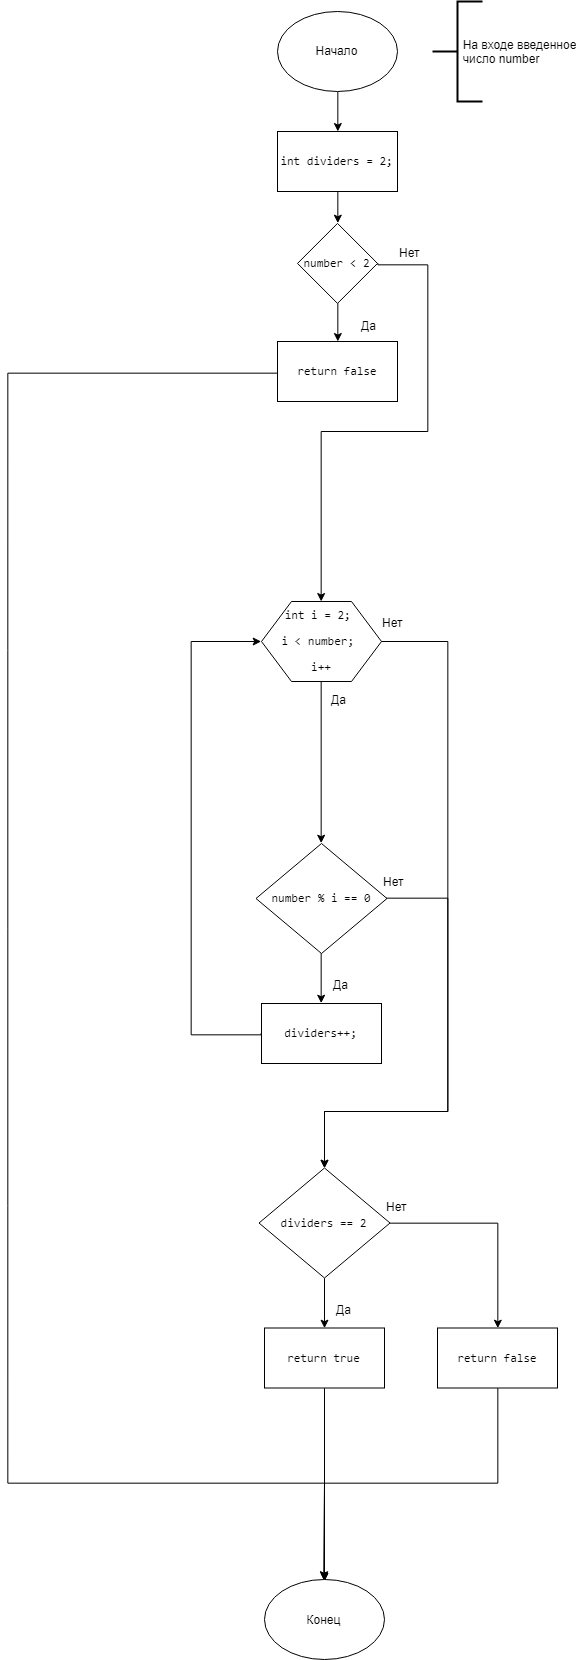

The diagram above was exported from draw.io. Its source (the exported page's mxGraphModel, read from the mxfile embedded in the PNG):
<mxGraphModel dx="1683" dy="835" grid="1" gridSize="10" guides="1" tooltips="1" connect="1" arrows="1" fold="1" page="1" pageScale="1" pageWidth="827" pageHeight="1169" math="0" shadow="0">
  <root>
    <mxCell id="0" />
    <mxCell id="1" parent="0" />
    <mxCell id="iw5fvtHskUBYSYBMDhiD-2" style="edgeStyle=orthogonalEdgeStyle;rounded=0;orthogonalLoop=1;jettySize=auto;html=1;exitX=0.5;exitY=1;exitDx=0;exitDy=0;entryX=0.5;entryY=0;entryDx=0;entryDy=0;" edge="1" parent="1" source="4uL-FQDXylC2s6gyvg2Y-1" target="iw5fvtHskUBYSYBMDhiD-1">
      <mxGeometry relative="1" as="geometry" />
    </mxCell>
    <mxCell id="4uL-FQDXylC2s6gyvg2Y-1" value="Начало" style="ellipse;whiteSpace=wrap;html=1;" parent="1" vertex="1">
      <mxGeometry x="340" y="130" width="120" height="80" as="geometry" />
    </mxCell>
    <mxCell id="jrCzp0euyDqAISATFkRB-6" style="edgeStyle=orthogonalEdgeStyle;rounded=0;orthogonalLoop=1;jettySize=auto;html=1;exitX=0;exitY=0.5;exitDx=0;exitDy=0;entryX=0.5;entryY=0;entryDx=0;entryDy=0;" parent="1" edge="1">
      <mxGeometry relative="1" as="geometry">
        <mxPoint x="387" y="1699.3333333333335" as="targetPoint" />
        <Array as="points">
          <mxPoint x="70" y="491" />
          <mxPoint x="70" y="1601" />
          <mxPoint x="387" y="1601" />
        </Array>
        <mxPoint x="340.3333333333335" y="491" as="sourcePoint" />
      </mxGeometry>
    </mxCell>
    <mxCell id="4uL-FQDXylC2s6gyvg2Y-7" value="&lt;pre&gt;return false&lt;/pre&gt;" style="rounded=0;whiteSpace=wrap;html=1;" parent="1" vertex="1">
      <mxGeometry x="340" y="460" width="120" height="60" as="geometry" />
    </mxCell>
    <mxCell id="4uL-FQDXylC2s6gyvg2Y-20" value="Да" style="text;html=1;resizable=0;points=[];autosize=1;align=left;verticalAlign=top;spacingTop=-4;" parent="1" vertex="1">
      <mxGeometry x="422" y="435" width="30" height="20" as="geometry" />
    </mxCell>
    <mxCell id="4uL-FQDXylC2s6gyvg2Y-23" value="Нет" style="text;html=1;resizable=0;points=[];autosize=1;align=left;verticalAlign=top;spacingTop=-4;" parent="1" vertex="1">
      <mxGeometry x="460" y="362" width="40" height="20" as="geometry" />
    </mxCell>
    <mxCell id="4uL-FQDXylC2s6gyvg2Y-42" style="edgeStyle=orthogonalEdgeStyle;rounded=0;orthogonalLoop=1;jettySize=auto;html=1;exitX=0;exitY=0.5;exitDx=0;exitDy=0;entryX=0;entryY=0.5;entryDx=0;entryDy=0;" parent="1" source="4uL-FQDXylC2s6gyvg2Y-28" target="4uL-FQDXylC2s6gyvg2Y-31" edge="1">
      <mxGeometry relative="1" as="geometry">
        <Array as="points">
          <mxPoint x="254" y="1153" />
          <mxPoint x="254" y="760" />
        </Array>
      </mxGeometry>
    </mxCell>
    <mxCell id="4uL-FQDXylC2s6gyvg2Y-28" value="&lt;pre&gt;&lt;pre&gt;&lt;pre&gt;dividers++&lt;span&gt;;&lt;/span&gt;&lt;/pre&gt;&lt;/pre&gt;&lt;/pre&gt;" style="rounded=0;whiteSpace=wrap;html=1;" parent="1" vertex="1">
      <mxGeometry x="324" y="1122" width="120" height="60" as="geometry" />
    </mxCell>
    <mxCell id="jrCzp0euyDqAISATFkRB-8" style="edgeStyle=orthogonalEdgeStyle;rounded=0;orthogonalLoop=1;jettySize=auto;html=1;exitX=0.5;exitY=1;exitDx=0;exitDy=0;entryX=0.5;entryY=0;entryDx=0;entryDy=0;" parent="1" source="4uL-FQDXylC2s6gyvg2Y-31" target="4uL-FQDXylC2s6gyvg2Y-37" edge="1">
      <mxGeometry relative="1" as="geometry">
        <mxPoint x="384" y="851" as="targetPoint" />
      </mxGeometry>
    </mxCell>
    <mxCell id="jrCzp0euyDqAISATFkRB-16" style="edgeStyle=orthogonalEdgeStyle;rounded=0;orthogonalLoop=1;jettySize=auto;html=1;exitX=1;exitY=0.5;exitDx=0;exitDy=0;entryX=0.5;entryY=0;entryDx=0;entryDy=0;" parent="1" source="4uL-FQDXylC2s6gyvg2Y-31" target="iw5fvtHskUBYSYBMDhiD-7" edge="1">
      <mxGeometry relative="1" as="geometry">
        <Array as="points">
          <mxPoint x="510" y="760" />
          <mxPoint x="510" y="1230" />
          <mxPoint x="387" y="1230" />
        </Array>
        <mxPoint x="443" y="1300" as="targetPoint" />
      </mxGeometry>
    </mxCell>
    <mxCell id="4uL-FQDXylC2s6gyvg2Y-31" value="&lt;pre&gt;&lt;pre&gt;&lt;pre&gt;&lt;pre&gt;&lt;pre&gt;&lt;span&gt;int &lt;/span&gt;i = &lt;span&gt;2&lt;/span&gt;&lt;span&gt;; &lt;/span&gt;&lt;/pre&gt;&lt;pre&gt;i &amp;lt; number&lt;span&gt;; &lt;/span&gt;&lt;/pre&gt;&lt;pre&gt;i++&lt;/pre&gt;&lt;/pre&gt;&lt;/pre&gt;&lt;/pre&gt;&lt;/pre&gt;" style="shape=hexagon;perimeter=hexagonPerimeter2;whiteSpace=wrap;html=1;" parent="1" vertex="1">
      <mxGeometry x="324" y="720" width="120" height="80" as="geometry" />
    </mxCell>
    <mxCell id="4uL-FQDXylC2s6gyvg2Y-34" value="Нет" style="text;html=1;resizable=0;points=[];autosize=1;align=left;verticalAlign=top;spacingTop=-4;" parent="1" vertex="1">
      <mxGeometry x="443" y="732" width="40" height="20" as="geometry" />
    </mxCell>
    <mxCell id="4uL-FQDXylC2s6gyvg2Y-39" style="edgeStyle=orthogonalEdgeStyle;rounded=0;orthogonalLoop=1;jettySize=auto;html=1;exitX=0.5;exitY=1;exitDx=0;exitDy=0;entryX=0.5;entryY=0;entryDx=0;entryDy=0;" parent="1" source="4uL-FQDXylC2s6gyvg2Y-37" target="4uL-FQDXylC2s6gyvg2Y-28" edge="1">
      <mxGeometry relative="1" as="geometry" />
    </mxCell>
    <mxCell id="jrCzp0euyDqAISATFkRB-10" style="edgeStyle=orthogonalEdgeStyle;rounded=0;orthogonalLoop=1;jettySize=auto;html=1;exitX=1;exitY=0.5;exitDx=0;exitDy=0;entryX=0.5;entryY=0;entryDx=0;entryDy=0;" parent="1" source="4uL-FQDXylC2s6gyvg2Y-37" target="iw5fvtHskUBYSYBMDhiD-7" edge="1">
      <mxGeometry relative="1" as="geometry">
        <mxPoint x="387" y="1269" as="targetPoint" />
        <Array as="points">
          <mxPoint x="510" y="1017" />
          <mxPoint x="510" y="1230" />
          <mxPoint x="387" y="1230" />
        </Array>
      </mxGeometry>
    </mxCell>
    <mxCell id="4uL-FQDXylC2s6gyvg2Y-37" value="&lt;pre&gt;&lt;pre&gt;&lt;pre&gt;number % i == &lt;span&gt;0&lt;/span&gt;&lt;/pre&gt;&lt;/pre&gt;&lt;/pre&gt;" style="rhombus;whiteSpace=wrap;html=1;" parent="1" vertex="1">
      <mxGeometry x="318.5" y="962" width="131" height="110" as="geometry" />
    </mxCell>
    <mxCell id="4uL-FQDXylC2s6gyvg2Y-45" value="Конец" style="ellipse;whiteSpace=wrap;html=1;" parent="1" vertex="1">
      <mxGeometry x="326.5" y="1698.4000244140625" width="120" height="80" as="geometry" />
    </mxCell>
    <mxCell id="jrCzp0euyDqAISATFkRB-1" value="Да" style="text;html=1;resizable=0;points=[];autosize=1;align=left;verticalAlign=top;spacingTop=-4;" parent="1" vertex="1">
      <mxGeometry x="394" y="1094" width="30" height="20" as="geometry" />
    </mxCell>
    <mxCell id="jrCzp0euyDqAISATFkRB-5" style="edgeStyle=orthogonalEdgeStyle;rounded=0;orthogonalLoop=1;jettySize=auto;html=1;exitX=0.5;exitY=1;exitDx=0;exitDy=0;entryX=0.5;entryY=0;entryDx=0;entryDy=0;" parent="1" source="jrCzp0euyDqAISATFkRB-3" target="4uL-FQDXylC2s6gyvg2Y-7" edge="1">
      <mxGeometry relative="1" as="geometry" />
    </mxCell>
    <mxCell id="jrCzp0euyDqAISATFkRB-18" style="edgeStyle=orthogonalEdgeStyle;rounded=0;orthogonalLoop=1;jettySize=auto;html=1;exitX=1;exitY=0.5;exitDx=0;exitDy=0;entryX=0.5;entryY=0;entryDx=0;entryDy=0;" parent="1" source="jrCzp0euyDqAISATFkRB-3" target="4uL-FQDXylC2s6gyvg2Y-31" edge="1">
      <mxGeometry relative="1" as="geometry">
        <Array as="points">
          <mxPoint x="440" y="383" />
          <mxPoint x="490" y="383" />
          <mxPoint x="490" y="550" />
          <mxPoint x="384" y="550" />
        </Array>
        <mxPoint x="384" y="580" as="targetPoint" />
      </mxGeometry>
    </mxCell>
    <mxCell id="jrCzp0euyDqAISATFkRB-3" value="&lt;pre&gt;number &amp;lt; &lt;span&gt;2&lt;/span&gt;&lt;/pre&gt;" style="rhombus;whiteSpace=wrap;html=1;" parent="1" vertex="1">
      <mxGeometry x="360" y="341.92856270926336" width="80" height="80" as="geometry" />
    </mxCell>
    <mxCell id="jrCzp0euyDqAISATFkRB-4" value="&amp;nbsp; &amp;nbsp; &amp;nbsp; &amp;nbsp; На входе введенное&lt;br&gt;&amp;nbsp; &amp;nbsp; &amp;nbsp; &amp;nbsp; число number&lt;br&gt;" style="strokeWidth=2;html=1;shape=mxgraph.flowchart.annotation_2;align=left;pointerEvents=1" parent="1" vertex="1">
      <mxGeometry x="495" y="120" width="50" height="100" as="geometry" />
    </mxCell>
    <mxCell id="jrCzp0euyDqAISATFkRB-11" value="Нет" style="text;html=1;resizable=0;points=[];autosize=1;align=left;verticalAlign=top;spacingTop=-4;" parent="1" vertex="1">
      <mxGeometry x="444" y="991" width="40" height="20" as="geometry" />
    </mxCell>
    <mxCell id="iw5fvtHskUBYSYBMDhiD-3" style="edgeStyle=orthogonalEdgeStyle;rounded=0;orthogonalLoop=1;jettySize=auto;html=1;exitX=0.5;exitY=1;exitDx=0;exitDy=0;entryX=0.5;entryY=0;entryDx=0;entryDy=0;" edge="1" parent="1" source="iw5fvtHskUBYSYBMDhiD-1" target="jrCzp0euyDqAISATFkRB-3">
      <mxGeometry relative="1" as="geometry" />
    </mxCell>
    <mxCell id="iw5fvtHskUBYSYBMDhiD-1" value="&lt;pre&gt;&lt;span&gt;int &lt;/span&gt;dividers = &lt;span&gt;2&lt;/span&gt;&lt;span&gt;;&lt;/span&gt;&lt;/pre&gt;" style="rounded=0;whiteSpace=wrap;html=1;" vertex="1" parent="1">
      <mxGeometry x="340" y="250" width="120" height="60" as="geometry" />
    </mxCell>
    <mxCell id="iw5fvtHskUBYSYBMDhiD-14" style="edgeStyle=orthogonalEdgeStyle;rounded=0;orthogonalLoop=1;jettySize=auto;html=1;exitX=0.5;exitY=1;exitDx=0;exitDy=0;" edge="1" parent="1" source="iw5fvtHskUBYSYBMDhiD-4" target="4uL-FQDXylC2s6gyvg2Y-45">
      <mxGeometry relative="1" as="geometry" />
    </mxCell>
    <mxCell id="iw5fvtHskUBYSYBMDhiD-4" value="&lt;pre&gt;&lt;pre&gt;&lt;pre&gt;return true&lt;/pre&gt;&lt;/pre&gt;&lt;/pre&gt;" style="rounded=0;whiteSpace=wrap;html=1;" vertex="1" parent="1">
      <mxGeometry x="327" y="1446.5" width="120" height="60" as="geometry" />
    </mxCell>
    <mxCell id="iw5fvtHskUBYSYBMDhiD-5" style="edgeStyle=orthogonalEdgeStyle;rounded=0;orthogonalLoop=1;jettySize=auto;html=1;exitX=0.5;exitY=1;exitDx=0;exitDy=0;entryX=0.5;entryY=0;entryDx=0;entryDy=0;" edge="1" parent="1" source="iw5fvtHskUBYSYBMDhiD-7" target="iw5fvtHskUBYSYBMDhiD-4">
      <mxGeometry relative="1" as="geometry" />
    </mxCell>
    <mxCell id="iw5fvtHskUBYSYBMDhiD-13" style="edgeStyle=orthogonalEdgeStyle;rounded=0;orthogonalLoop=1;jettySize=auto;html=1;exitX=1;exitY=0.5;exitDx=0;exitDy=0;entryX=0.5;entryY=0;entryDx=0;entryDy=0;" edge="1" parent="1" source="iw5fvtHskUBYSYBMDhiD-7" target="iw5fvtHskUBYSYBMDhiD-10">
      <mxGeometry relative="1" as="geometry" />
    </mxCell>
    <mxCell id="iw5fvtHskUBYSYBMDhiD-7" value="&lt;pre&gt;&lt;pre&gt;&lt;pre&gt;dividers == 2&lt;/pre&gt;&lt;/pre&gt;&lt;/pre&gt;" style="rhombus;whiteSpace=wrap;html=1;" vertex="1" parent="1">
      <mxGeometry x="321.5" y="1286.5" width="131" height="110" as="geometry" />
    </mxCell>
    <mxCell id="iw5fvtHskUBYSYBMDhiD-8" value="Да" style="text;html=1;resizable=0;points=[];autosize=1;align=left;verticalAlign=top;spacingTop=-4;" vertex="1" parent="1">
      <mxGeometry x="397" y="1418.5" width="30" height="20" as="geometry" />
    </mxCell>
    <mxCell id="iw5fvtHskUBYSYBMDhiD-9" value="Нет" style="text;html=1;resizable=0;points=[];autosize=1;align=left;verticalAlign=top;spacingTop=-4;" vertex="1" parent="1">
      <mxGeometry x="447" y="1315.5" width="40" height="20" as="geometry" />
    </mxCell>
    <mxCell id="iw5fvtHskUBYSYBMDhiD-11" style="edgeStyle=orthogonalEdgeStyle;rounded=0;orthogonalLoop=1;jettySize=auto;html=1;exitX=0.5;exitY=1;exitDx=0;exitDy=0;" edge="1" parent="1" source="iw5fvtHskUBYSYBMDhiD-10" target="4uL-FQDXylC2s6gyvg2Y-45">
      <mxGeometry relative="1" as="geometry" />
    </mxCell>
    <mxCell id="iw5fvtHskUBYSYBMDhiD-10" value="&lt;pre&gt;&lt;pre&gt;&lt;pre&gt;return false&lt;/pre&gt;&lt;/pre&gt;&lt;/pre&gt;" style="rounded=0;whiteSpace=wrap;html=1;" vertex="1" parent="1">
      <mxGeometry x="500" y="1446.5" width="120" height="60" as="geometry" />
    </mxCell>
    <mxCell id="iw5fvtHskUBYSYBMDhiD-12" value="Да" style="text;html=1;resizable=0;points=[];autosize=1;align=left;verticalAlign=top;spacingTop=-4;" vertex="1" parent="1">
      <mxGeometry x="392" y="809" width="30" height="20" as="geometry" />
    </mxCell>
  </root>
</mxGraphModel>